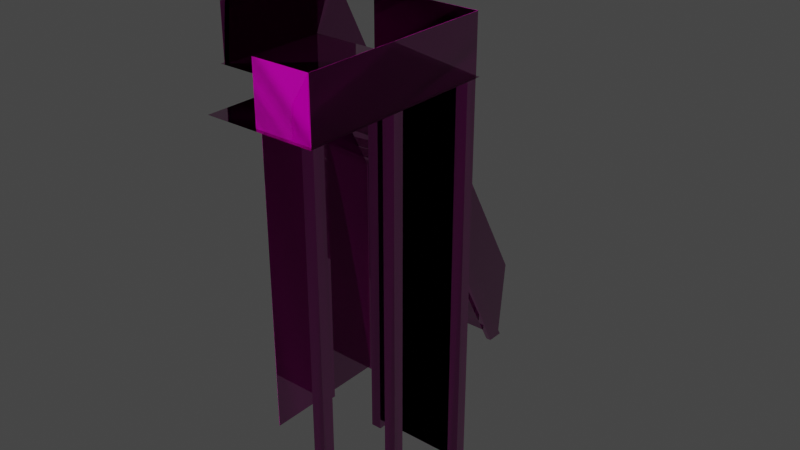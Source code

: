 # Source: scaffolds_01.blend  (saved by Blender 3.5.10; exported with 4.5.12 LTS)
import bpy
from mathutils import Matrix  # noqa: F401  (used for matrix-valued properties, if any)

bpy.ops.wm.read_factory_settings(use_empty=True)
scene = bpy.context.scene
scene.name = 'Scene'

# ---- collections
col_collection = bpy.data.collections.new('Collection'); scene.collection.children.link(col_collection)

# ---- images (referenced by path relative to the original .blend; pixels are not part of the script)
import os
ASSET_DIR = os.environ.get("B2B_ASSET_DIR", "")  # directory of the original .blend (textures are referenced by path, not embedded)
HERE = os.path.dirname(os.path.abspath(__file__))  # packed textures are extracted next to this script under _unpacked/

def load_image(name, relpath, width, height, colorspace="sRGB"):
    """Load a texture the original file referenced (path relative to the .blend, or extracted next to this script)."""
    p = next((c for c in (os.path.join(HERE, relpath), os.path.join(ASSET_DIR, relpath)) if relpath and os.path.exists(c)), "")
    if p:
        img = bpy.data.images.load(p, check_existing=True)
        img.name = name
    else:  # same state as the original file: an image datablock whose file is absent (Cycles renders it pink)
        img = bpy.data.images.new(name, width, height)
        img.source = "FILE"
        img.filepath = "//" + (relpath or name)
    img.colorspace_settings.name = colorspace
    return img
img_electricity_01_diff_0_png = load_image('electricity_01_diff_0.png', 'electricity_01_diff_0.png', 1024, 1024, 'sRGB')
img_electricity_01_norm_0_png = load_image('electricity_01_norm_0.png', 'electricity_01_norm_0.png', 1024, 1024, 'Non-Color')
img_electricity_01_metal_0_png = load_image('electricity_01_metal_0.png', 'electricity_01_metal_0.png', 1024, 1024, 'Non-Color')
img_default_model_mask_0_png = load_image('default_model_mask_0.png', 'default_model_mask_0.png', 1024, 1024, 'Non-Color')
img_default_height_0_png = load_image('default_height_0.png', 'default_height_0.png', 1024, 1024, 'Non-Color')
img_electricity_01_mask_0_png = load_image('electricity_01_mask_0.png', 'electricity_01_mask_0.png', 1024, 1024, 'sRGB')

# ---- materials (node trees are filled in below, after node groups)
mat_electricity_01_001 = bpy.data.materials.new('electricity_01.001')
mat_electricity_01_001.use_transparent_shadow = False

# ---- node groups
ng_annoshader = bpy.data.node_groups.new('AnnoShader', 'ShaderNodeTree')
_s = ng_annoshader.interface.new_socket(name='Shader', in_out='OUTPUT', socket_type='NodeSocketShader')
_s = ng_annoshader.interface.new_socket(name='cDiffuse', in_out='INPUT', socket_type='NodeSocketColor')
_s = ng_annoshader.interface.new_socket(name='cDiffuseMultiplier', in_out='INPUT', socket_type='NodeSocketColor')
_s = ng_annoshader.interface.new_socket(name='Alpha', in_out='INPUT', socket_type='NodeSocketFloat')
_s = ng_annoshader.interface.new_socket(name='cNormal', in_out='INPUT', socket_type='NodeSocketColor')
_s = ng_annoshader.interface.new_socket(name='Glossiness', in_out='INPUT', socket_type='NodeSocketFloat')
_s = ng_annoshader.interface.new_socket(name='cMetallic', in_out='INPUT', socket_type='NodeSocketColor')
_s = ng_annoshader.interface.new_socket(name='cHeight', in_out='INPUT', socket_type='NodeSocketColor')
_s = ng_annoshader.interface.new_socket(name='cNightGlow', in_out='INPUT', socket_type='NodeSocketColor')
_s = ng_annoshader.interface.new_socket(name='cEmissiveColor', in_out='INPUT', socket_type='NodeSocketColor')
_s = ng_annoshader.interface.new_socket(name='EmissionStrength', in_out='INPUT', socket_type='NodeSocketFloat')
_s = ng_annoshader.interface.new_socket(name='cDyeMask', in_out='INPUT', socket_type='NodeSocketColor')
_N = ng_annoshader.nodes; _L = ng_annoshader.links
n0 = _N.new('NodeGroupInput'); n0.name = 'Group Input'; n0.location = (0, -900)
n1 = _N.new('ShaderNodeMix'); n1.name = 'Mix'; n1.location = (300, 300)
n1.data_type = 'RGBA'
n1.blend_type = 'MULTIPLY'
n1.inputs[0].default_value = 1.0
n2 = _N.new('ShaderNodeRGBToBW'); n2.name = 'RGB to BW'; n2.location = (300, 0)
n3 = _N.new('ShaderNodeMix'); n3.name = 'Mix.001'; n3.location = (600, 0)
n3.data_type = 'RGBA'
n3.blend_type = 'MULTIPLY'
n3.inputs[7].default_value = (1.0, 0.0, 0.0, 1.0)
n4 = _N.new('ShaderNodeSeparateColor'); n4.name = 'Separate RGB'; n4.location = (300, -300)
n5 = _N.new('ShaderNodeMath'); n5.name = 'Math'; n5.location = (600, -450)
n5.operation = 'POWER'
n5.inputs[1].default_value = 2.0
n6 = _N.new('ShaderNodeMath'); n6.name = 'Math.001'; n6.location = (600, -150)
n6.operation = 'POWER'
n6.inputs[1].default_value = 2.0
n7 = _N.new('ShaderNodeMath'); n7.name = 'Math.002'; n7.location = (750, -300)
n8 = _N.new('ShaderNodeMath'); n8.name = 'Math.003'; n8.location = (900, -300)
n8.operation = 'SUBTRACT'
n8.inputs[0].default_value = 1.0
n9 = _N.new('ShaderNodeMath'); n9.name = 'Math.004'; n9.location = (1050, -300)
n9.operation = 'SQRT'
n10 = _N.new('ShaderNodeCombineColor'); n10.name = 'Combine RGB'; n10.location = (1200, -300)
n11 = _N.new('ShaderNodeNormalMap'); n11.name = 'Normal Map'; n11.location = (1500, -300)
n11.inputs[0].default_value = 0.5
n12 = _N.new('ShaderNodeRGBToBW'); n12.name = 'RGB to BW.001'; n12.location = (1500, 0)
n13 = _N.new('ShaderNodeBump'); n13.name = 'Bump'; n13.location = (1800, -300)
n13.inputs[0].default_value = 0.5
n13.inputs[1].default_value = 1.0
n13.inputs[2].default_value = 1.0
n14 = _N.new('ShaderNodeMath'); n14.name = 'Math.005'; n14.location = (900, -900)
n14.operation = 'SUBTRACT'
n14.inputs[0].default_value = 1.0
n15 = _N.new('ShaderNodeRGBToBW'); n15.name = 'RGB to BW.002'; n15.location = (300, 0)
n16 = _N.new('ShaderNodeVectorMath'); n16.name = 'EmissionScale'; n16.location = (300, -1200)
n16.label = 'EmissionScale'
n16.operation = 'SCALE'
n16.inputs[3].default_value = 10.0
n17 = _N.new('ShaderNodeVectorMath'); n17.name = 'Vector Math'; n17.location = (600, -1200)
n17.operation = 'MULTIPLY'
n18 = _N.new('ShaderNodeObjectInfo'); n18.name = 'Object Info'; n18.location = (300, -1500)
n19 = _N.new('ShaderNodeMath'); n19.name = 'Math.006'; n19.location = (600, -1500)
n19.operation = 'FRACT'
n20 = _N.new('ShaderNodeValToRGB'); n20.name = 'ColorRamp'; n20.location = (900, -1500)
n20.color_ramp.interpolation = 'CONSTANT'
while len(n20.color_ramp.elements) > 1: n20.color_ramp.elements.remove(n20.color_ramp.elements[-1])
n20.color_ramp.elements[0].position = 0.0; n20.color_ramp.elements[0].color = (1.0, 0.0, 0.0, 1.0)
_e = n20.color_ramp.elements.new(0.3333); _e.color = (0.0, 1.0, 0.0, 1.0)
_e = n20.color_ramp.elements.new(0.6667); _e.color = (0.0, 0.0, 1.0, 1.0)
n21 = _N.new('ShaderNodeVectorMath'); n21.name = 'Vector Math.001'; n21.location = (1200, -1500)
n21.operation = 'MULTIPLY'
n22 = _N.new('ShaderNodeMix'); n22.name = 'Mix.002'; n22.location = (1500, -1200)
n22.data_type = 'RGBA'
n22.inputs[6].default_value = (0.0, 0.0, 0.0, 1.0)
n23 = _N.new('ShaderNodeBsdfPrincipled'); n23.name = 'Principled BSDF'; n23.location = (1200, -900)
n23.distribution = 'GGX'
n23.subsurface_method = 'RANDOM_WALK_SKIN'
n23.inputs[3].default_value = 1.45
n24 = _N.new('NodeGroupOutput'); n24.name = 'Group Output'; n24.location = (1500, -900)
_L.new(n0.outputs[1], n1.inputs[6])
_L.new(n0.outputs[0], n1.inputs[7])
_L.new(n0.outputs[10], n2.inputs[0])
_L.new(n2.outputs[0], n3.inputs[0])
_L.new(n1.outputs[2], n3.inputs[6])
_L.new(n0.outputs[3], n4.inputs[0])
_L.new(n4.outputs[0], n5.inputs[0])
_L.new(n4.outputs[1], n6.inputs[0])
_L.new(n5.outputs[0], n7.inputs[0])
_L.new(n6.outputs[0], n7.inputs[1])
_L.new(n7.outputs[0], n8.inputs[1])
_L.new(n8.outputs[0], n9.inputs[0])
_L.new(n4.outputs[0], n10.inputs[0])
_L.new(n4.outputs[1], n10.inputs[1])
_L.new(n9.outputs[0], n10.inputs[2])
_L.new(n10.outputs[0], n11.inputs[1])
_L.new(n0.outputs[6], n12.inputs[0])
_L.new(n12.outputs[0], n13.inputs[3])
_L.new(n11.outputs[0], n13.inputs[4])
_L.new(n0.outputs[4], n14.inputs[1])
_L.new(n0.outputs[5], n15.inputs[0])
_L.new(n0.outputs[8], n16.inputs[0])
_L.new(n3.outputs[2], n17.inputs[0])
_L.new(n16.outputs[0], n17.inputs[1])
_L.new(n18.outputs[0], n19.inputs[0])
_L.new(n19.outputs[0], n20.inputs[0])
_L.new(n20.outputs[0], n21.inputs[0])
_L.new(n0.outputs[7], n21.inputs[1])
_L.new(n21.outputs[0], n22.inputs[0])
_L.new(n17.outputs[0], n22.inputs[7])
_L.new(n0.outputs[2], n23.inputs[4])
_L.new(n14.outputs[0], n23.inputs[2])
_L.new(n13.outputs[0], n23.inputs[5])
_L.new(n3.outputs[2], n23.inputs[0])
_L.new(n15.outputs[0], n23.inputs[1])
_L.new(n0.outputs[9], n23.inputs[28])
_L.new(n22.outputs[2], n23.inputs[27])
_L.new(n23.outputs[0], n24.inputs[0])
n24.is_active_output = True

# ---- material node trees
mat_electricity_01_001.use_nodes = True; mat_electricity_01_001.node_tree.nodes.clear()
_N = mat_electricity_01_001.node_tree.nodes; _L = mat_electricity_01_001.node_tree.links
n0 = _N.new('ShaderNodeOutputMaterial'); n0.name = 'Material Output'; n0.location = (300, 300)
n1 = _N.new('ShaderNodeTexImage'); n1.name = 'cModelDiffTex'; n1.location = (-1200, 900)
n1.label = 'cModelDiffTex'
n1.image = img_electricity_01_diff_0_png
n2 = _N.new('ShaderNodeTexImage'); n2.name = 'cModelNormalTex'; n2.location = (-1200, 600)
n2.label = 'cModelNormalTex'
n2.image = img_electricity_01_norm_0_png
n3 = _N.new('ShaderNodeTexImage'); n3.name = 'cModelMetallicTex'; n3.location = (-1200, 300)
n3.label = 'cModelMetallicTex'
n3.image = img_electricity_01_metal_0_png
n4 = _N.new('ShaderNodeTexImage'); n4.name = 'cSeparateAOTex'; n4.location = (-1200, 0)
n4.label = 'cSeparateAOTex'
n4.image = img_default_model_mask_0_png
n5 = _N.new('ShaderNodeTexImage'); n5.name = 'cHeightMap'; n5.location = (-1200, -300)
n5.label = 'cHeightMap'
n5.image = img_default_height_0_png
n6 = _N.new('ShaderNodeTexImage'); n6.name = 'cNightGlowMap'; n6.location = (-1200, -600)
n6.label = 'cNightGlowMap'
n6.image = img_electricity_01_mask_0_png
n7 = _N.new('ShaderNodeTexImage'); n7.name = 'cDyeMask'; n7.location = (-1200, -900)
n7.label = 'cDyeMask'
n8 = _N.new('ShaderNodeGroup'); n8.name = 'Group'; n8.location = (0, 0)
n8.node_tree = ng_annoshader
n8.inputs[9].default_value = 0.0
n9 = _N.new('ShaderNodeCombineRGB'); n9.name = 'cEmissiveColor'; n9.location = (900, 1050)
n9.label = 'cEmissiveColor'
n9.inputs[0].default_value = 1.134
n9.inputs[1].default_value = 0.9648
n9.inputs[2].default_value = 0.6676
n10 = _N.new('ShaderNodeCombineRGB'); n10.name = 'cDiffuseColor'; n10.location = (600, 1050)
n10.label = 'cDiffuseColor'
n10.inputs[0].default_value = 1.0
n10.inputs[1].default_value = 1.0
n10.inputs[2].default_value = 1.0
_L.new(n1.outputs[0], n8.inputs[0])
_L.new(n2.outputs[0], n8.inputs[3])
_L.new(n3.outputs[0], n8.inputs[5])
_L.new(n5.outputs[0], n8.inputs[6])
_L.new(n6.outputs[0], n8.inputs[7])
_L.new(n7.outputs[0], n8.inputs[10])
_L.new(n10.outputs[0], n8.inputs[1])
_L.new(n9.outputs[0], n8.inputs[8])
_L.new(n1.outputs[1], n8.inputs[2])
_L.new(n2.outputs[1], n8.inputs[4])
_L.new(n8.outputs[0], n0.inputs[0])
n0.is_active_output = True

# ---- world
world_world = bpy.data.worlds.new('World'); scene.world = world_world
world_world.use_nodes = True; world_world.node_tree.nodes.clear()
_N = world_world.node_tree.nodes; _L = world_world.node_tree.links
n0 = _N.new('ShaderNodeOutputWorld'); n0.name = 'World Output'; n0.location = (300, 300)
n1 = _N.new('ShaderNodeBackground'); n1.name = 'Background'; n1.location = (10, 300)
n1.inputs[0].default_value = (0.05088, 0.05088, 0.05088, 1.0)
_L.new(n1.outputs[0], n0.inputs[0])
n0.is_active_output = True
world_world.color = (0.05088, 0.05088, 0.05088)
world_world.use_sun_shadow = False
world_world.sun_shadow_jitter_overblur = 0.0

# ---- meshes
me_mesh_0_037 = bpy.data.meshes.new('Mesh_0.037')
me_mesh_0_037.from_pydata([(0.04775, 0.6804, -0.9688), (-0.1466, 0.6804, -0.98), (0.04775, 0.6804, -0.98), (-0.1466, 0.6804, -0.9688), (0.04775, 0.6511, -0.916), (-0.1466, 0.6511, -0.9355), (0.04775, 0.6511, -0.9272), (-0.1466, 0.6511, -0.9243), (0.04775, 0.6238, -0.8726), (-0.1466, 0.6238, -0.875), (0.04775, 0.6238, -0.8838), (-0.1466, 0.6238, -0.8638), (0.04775, 0.5984, -0.8125), (-0.1466, 0.5984, -0.8237), (0.04775, 0.5984, -0.8237), (-0.1466, 0.5984, -0.8125), (0.04775, 0.5691, -0.7603), (-0.1466, 0.5691, -0.7798), (0.04775, 0.5691, -0.7715), (-0.1466, 0.5691, -0.7686), (0.04775, 0.5378, -0.7158), (-0.1466, 0.5378, -0.7183), (0.04775, 0.5378, -0.7271), (-0.1466, 0.5378, -0.707), (0.04775, 0.5124, -0.6543), (-0.1466, 0.5124, -0.6655), (0.04775, 0.5124, -0.6655), (-0.1466, 0.5124, -0.6543), (0.04775, 0.487, -0.603), (-0.1466, 0.487, -0.6226), (0.04775, 0.487, -0.6143), (-0.1466, 0.487, -0.6113), (0.04775, 0.4577, -0.5503), (-0.1466, 0.4577, -0.5615), (0.04775, 0.4577, -0.5615), (-0.1466, 0.4577, -0.5503), (0.04775, 0.4284, -0.5063), (-0.1466, 0.4284, -0.5088), (0.04775, 0.4284, -0.5176), (-0.1466, 0.4284, -0.4976), (0.04775, 0.4011, -0.4453), (-0.1466, 0.4011, -0.4565), (0.04775, 0.4011, -0.4565), (-0.1466, 0.4011, -0.4453), (0.04775, 0.3757, -0.3943), (-0.1466, 0.3757, -0.4141), (0.04775, 0.3757, -0.4053), (-0.1466, 0.3757, -0.4028), (0.04775, 0.3445, -0.3416), (-0.1466, 0.3445, -0.3528), (0.04775, 0.3445, -0.3528), (-0.1466, 0.3445, -0.3416), (0.04775, 0.3152, -0.2888), (-0.1466, 0.3152, -0.3), (0.04775, 0.3152, -0.3), (-0.1466, 0.3152, -0.2888), (0.04775, 0.2898, -0.2466), (-0.1466, 0.2898, -0.2491), (0.04775, 0.2898, -0.2578), (-0.1466, 0.2898, -0.2379), (-0.1573, 0.2898, -0.246), (-0.1417, 0.2898, -1.019), (-0.1417, 0.2898, -0.246), (-0.1573, 0.2898, -1.019), (0.04775, 0.2644, -0.1868), (-0.1466, 0.2644, -0.2065), (0.04775, 0.2644, -0.1979), (-0.1466, 0.2644, -0.1954), (0.04775, 0.2351, -0.1342), (-0.1466, 0.2351, -0.1454), (0.04775, 0.2351, -0.1454), (-0.1466, 0.2351, -0.1342), (0.04775, 0.2058, -0.08997), (-0.1466, 0.2058, -0.09247), (0.04775, 0.2058, -0.1011), (-0.1466, 0.2058, -0.0813), (0.04775, 0.1784, -0.02924), (-0.1466, 0.1784, -0.04044), (0.04775, 0.1784, -0.04044), (-0.1466, 0.1784, -0.02924), (0.04775, 0.153, 0.022), (-0.1466, 0.153, 0.002153), (0.04775, 0.153, 0.01082), (-0.1466, 0.153, 0.01334), (0.04775, 0.1218, 0.06586), (-0.1466, 0.1218, 0.06329), (0.04775, 0.1218, 0.05466), (-0.1466, 0.1218, 0.07452), (0.04775, 0.0925, 0.1274), (-0.1466, 0.0925, 0.1162), (0.04775, 0.0925, 0.1162), (-0.1466, 0.0925, 0.1274), (0.3847, 0.06907, 0.1801), (0.05556, 0.06907, 0.3467), (0.05556, 0.06907, 0.1801), (0.3847, 0.06907, 0.3467), (-0.1632, 0.06516, 0.1793), (-0.129, 0.06516, -1.019), (-0.129, 0.06516, 0.1793), (-0.1632, 0.06516, -1.019), (0.3524, 0.06516, 0.1793), (0.3866, 0.06516, -1.019), (0.3866, 0.06516, 0.1793), (0.3524, 0.06516, -1.019), (0.05947, 0.06516, 0.1793), (0.09267, 0.06516, -1.019), (0.09267, 0.06516, 0.1793), (0.05947, 0.06516, -1.019), (0.08193, 0.05735, -1.01), (0.3515, 0.05735, 0.1761), (0.08583, 0.05735, 0.1761), (0.3515, 0.05735, -1.01), (0.3866, 0.03196, 0.1793), (0.3866, 0.06516, -1.019), (0.3866, 0.03196, -1.019), (0.3866, 0.06516, 0.1793), (0.3866, -0.2483, 0.1793), (0.3866, -0.2161, -1.019), (0.3866, -0.2483, -1.019), (0.3866, -0.2161, 0.1793), (0.3847, -0.5159, 0.1801), (0.3847, 0.06907, 0.3467), (0.3847, 0.06907, 0.1801), (0.3847, -0.5159, 0.3467), (0.3866, -0.513, 0.1793), (0.3866, -0.4798, -1.019), (0.3866, -0.513, -1.019), (0.3866, -0.4798, 0.1793), (0.3524, -0.2161, 0.1793), (0.3866, -0.2161, -1.019), (0.3866, -0.2161, 0.1793), (0.3524, -0.2161, -1.019), (-0.1583, 0.07102, 0.1783), (-0.1407, 0.7116, -1.019), (-0.1407, 0.07102, 0.1783), (-0.1583, 0.7116, -1.019), (0.04482, 0.07102, 0.1783), (0.0624, 0.7116, -1.019), (0.0624, 0.07102, 0.1783), (0.04482, 0.7116, -1.019), (0.09267, 0.03196, 0.1793), (0.09267, 0.06516, -1.019), (0.09267, 0.03196, -1.019), (0.09267, 0.06516, 0.1793), (0.0624, 0.655, -1.019), (0.0624, 0.07102, 0.1783), (0.0624, 0.7116, -1.019), (0.0624, 0.01438, 0.1783), (0.05556, 0.06907, 0.1801), (0.05556, 0.06907, 0.3467), (0.05556, 0.1394, 0.3467), (0.05556, 0.282, -0.2195), (0.05556, 0.5339, -0.3884), (0.05556, 0.4968, -0.6191), (0.05556, 0.737, -0.7563), (0.05556, 0.7097, -1.019), (0.05556, 0.3327, -0.02086), (0.05556, 0.06907, 0.1801), (0.05556, 0.1394, 0.3467), (0.3524, -0.4798, 0.1793), (0.3866, -0.4798, -1.019), (0.3866, -0.4798, 0.1793), (0.3524, -0.4798, -1.019), (0.3847, -0.5159, 0.1801), (0.2167, -0.5159, 0.3467), (0.2167, -0.5159, 0.1801), (0.3847, -0.5159, 0.3467), (-0.129, 0.03196, 0.1793), (-0.129, 0.06516, -1.019), (-0.129, 0.03196, -1.019), (-0.129, 0.06516, 0.1793), (-0.1407, 0.655, -1.019), (-0.1407, 0.07102, 0.1783), (-0.1407, 0.7116, -1.019), (-0.1407, 0.01438, 0.1783), (-0.1417, 0.2566, -0.246), (-0.1417, 0.2898, -1.019), (-0.1417, 0.2566, -1.019), (-0.1417, 0.2898, -0.246), (-0.1466, 0.03977, -1.01), (-0.1466, -0.1653, 0.1761), (-0.1466, 0.03977, 0.1761), (-0.1466, -0.1653, -1.01), (-0.1466, 0.2605, -1.01), (-0.1466, 0.05735, -0.0416), (-0.1466, 0.2605, -0.1931), (-0.1466, 0.05735, -1.01), (-0.1564, 0.06907, 0.1801), (-0.1564, -0.2688, 0.3467), (-0.1564, 0.06907, 0.3467), (-0.1564, -0.2688, 0.1801), (-0.1564, 0.1394, 0.3467), (-0.1564, 0.282, -0.2195), (-0.1564, 0.5339, -0.3884), (-0.1564, 0.4968, -0.6191), (-0.1564, 0.737, -0.7563), (-0.1564, 0.7097, -1.019), (-0.1564, 0.3327, -0.02086), (-0.1564, 0.06907, 0.1801), (-0.1564, 0.1394, 0.3467), (0.3935, -0.2688, 0.1801), (0.07216, -0.5276, 0.1801), (0.07216, -0.2688, 0.1801), (0.3935, -0.5276, 0.1801), (0.3935, -0.2688, 0.1801), (0.06826, 0.07297, 0.1801), (0.3935, 0.07297, 0.1801), (0.07216, -0.2688, 0.1801), (-0.172, -0.2688, 0.1801), (-0.172, 0.07297, 0.1801), (0.04775, 0.1218, 0.06586), (-0.1466, 0.07102, 0.07452), (-0.1466, 0.1218, 0.07452), (0.04775, 0.07102, 0.06586), (0.04775, 0.0925, 0.1274), (-0.1466, 0.03977, 0.1274), (-0.1466, 0.0925, 0.1274), (0.04775, 0.03977, 0.1274), (0.04775, 0.2058, -0.08997), (-0.1466, 0.153, -0.0813), (-0.1466, 0.2058, -0.0813), (0.04775, 0.153, -0.08997), (0.04775, 0.1784, -0.02924), (-0.1466, 0.1257, -0.02924), (-0.1466, 0.1784, -0.02924), (0.04775, 0.1257, -0.02924), (0.04775, 0.153, 0.022), (-0.1466, 0.1003, 0.01334), (-0.1466, 0.153, 0.01334), (0.04775, 0.1003, 0.022), (0.04775, 0.2351, -0.1342), (-0.1466, 0.1823, -0.1342), (-0.1466, 0.2351, -0.1342), (0.04775, 0.1823, -0.1342), (0.04775, 0.2898, -0.2466), (-0.1466, 0.237, -0.2379), (-0.1466, 0.2898, -0.2379), (0.04775, 0.237, -0.2466), (0.04775, 0.2644, -0.1868), (-0.1466, 0.2116, -0.1954), (-0.1466, 0.2644, -0.1954), (0.04775, 0.2116, -0.1868), (0.04775, 0.3152, -0.2888), (-0.1466, 0.2624, -0.2888), (-0.1466, 0.3152, -0.2888), (0.04775, 0.2624, -0.2888), (0.04775, 0.3445, -0.3416), (-0.1466, 0.2937, -0.3416), (-0.1466, 0.3445, -0.3416), (0.04775, 0.2937, -0.3416), (0.04775, 0.4284, -0.5063), (-0.1466, 0.3757, -0.4976), (-0.1466, 0.4284, -0.4976), (0.04775, 0.3757, -0.5063), (0.04775, 0.4011, -0.4453), (-0.1466, 0.3484, -0.4453), (-0.1466, 0.4011, -0.4453), (0.04775, 0.3484, -0.4453), (0.04775, 0.3757, -0.3943), (-0.1466, 0.323, -0.4028), (-0.1466, 0.3757, -0.4028), (0.04775, 0.323, -0.3943), (0.04775, 0.4577, -0.5503), (-0.1466, 0.405, -0.5503), (-0.1466, 0.4577, -0.5503), (0.04775, 0.405, -0.5503), (0.04775, 0.5378, -0.7158), (-0.1466, 0.4851, -0.707), (-0.1466, 0.5378, -0.707), (0.04775, 0.4851, -0.7158), (0.04775, 0.5124, -0.6543), (-0.1466, 0.4597, -0.6543), (-0.1466, 0.5124, -0.6543), (0.04775, 0.4597, -0.6543), (0.04775, 0.487, -0.603), (-0.1466, 0.4343, -0.6113), (-0.1466, 0.487, -0.6113), (0.04775, 0.4343, -0.603), (0.04775, 0.6238, -0.8726), (-0.1466, 0.571, -0.8638), (-0.1466, 0.6238, -0.8638), (0.04775, 0.571, -0.8726), (0.04775, 0.5984, -0.8125), (-0.1466, 0.5456, -0.8125), (-0.1466, 0.5984, -0.8125), (0.04775, 0.5456, -0.8125), (0.04775, 0.5691, -0.7603), (-0.1466, 0.5163, -0.7686), (-0.1466, 0.5691, -0.7686), (0.04775, 0.5163, -0.7603), (0.04775, 0.6804, -0.9688), (-0.1466, 0.6277, -0.9688), (-0.1466, 0.6804, -0.9688), (0.04775, 0.6277, -0.9688), (0.04775, 0.6511, -0.916), (-0.1466, 0.5984, -0.9243), (-0.1466, 0.6511, -0.9243), (0.04775, 0.5984, -0.916), (-0.1632, 0.06516, 0.1793), (-0.1632, 0.03196, -1.019), (-0.1632, 0.06516, -1.019), (-0.1632, 0.03196, 0.1793), (-0.1583, 0.07102, 0.1783), (-0.1583, 0.655, -1.019), (-0.1583, 0.7116, -1.019), (-0.1583, 0.01438, 0.1783), (-0.1573, 0.2898, -0.246), (-0.1573, 0.2566, -1.019), (-0.1573, 0.2898, -1.019), (-0.1573, 0.2566, -0.246), (-0.1573, -0.2688, 0.3467), (-0.1573, 0.06907, 0.1801), (-0.1573, 0.06907, 0.3467), (-0.1573, -0.2688, 0.1801), (-0.1573, 0.1394, 0.3467), (-0.1573, 0.5339, -0.3884), (-0.1573, 0.282, -0.2195), (-0.1573, 0.4968, -0.6191), (-0.1573, 0.737, -0.7563), (-0.1573, 0.7097, -1.019), (-0.1573, 0.3327, -0.02086), (-0.1573, 0.06907, 0.1801), (-0.1573, 0.1394, 0.3467), (-0.1476, 0.03977, 0.1761), (-0.1476, -0.1653, -1.01), (-0.1476, 0.03977, -1.01), (-0.1476, -0.1653, 0.1761), (-0.1476, 0.2605, -0.1931), (-0.1476, 0.05735, -1.01), (-0.1476, 0.2605, -1.01), (-0.1476, 0.05735, -0.0416), (0.3524, -0.513, -1.019), (0.3866, -0.513, 0.1793), (0.3866, -0.513, -1.019), (0.3524, -0.513, 0.1793), (0.04482, 0.07102, 0.1783), (0.04482, 0.655, -1.019), (0.04482, 0.7116, -1.019), (0.04482, 0.01438, 0.1783), (0.05458, 0.1394, 0.3467), (0.05458, 0.06711, 0.3467), (0.05458, 0.06711, 0.1801), (0.05458, 0.5339, -0.3884), (0.05458, 0.282, -0.2195), (0.05458, 0.4968, -0.6191), (0.05458, 0.737, -0.7563), (0.05458, 0.7097, -1.019), (0.05458, 0.3327, -0.02086), (0.05458, 0.06711, 0.1801), (0.05458, 0.1394, 0.3467), (0.05947, 0.06516, 0.1793), (0.05947, 0.03196, -1.019), (0.05947, 0.06516, -1.019), (0.05947, 0.03196, 0.1793), (-0.1583, 0.655, -1.019), (-0.1407, 0.01438, 0.1783), (-0.1407, 0.655, -1.019), (-0.1583, 0.01438, 0.1783), (0.04482, 0.655, -1.019), (0.0624, 0.01438, 0.1783), (0.0624, 0.655, -1.019), (0.04482, 0.01438, 0.1783), (0.3524, -0.2483, -1.019), (0.3866, -0.2483, 0.1793), (0.3866, -0.2483, -1.019), (0.3524, -0.2483, 0.1793), (0.3524, 0.06516, 0.1793), (0.3524, 0.03196, -1.019), (0.3524, 0.06516, -1.019), (0.3524, 0.03196, 0.1793), (0.3524, -0.2161, 0.1793), (0.3524, -0.2483, -1.019), (0.3524, -0.2161, -1.019), (0.3524, -0.2483, 0.1793), (0.3524, -0.4798, 0.1793), (0.3524, -0.513, -1.019), (0.3524, -0.4798, -1.019), (0.3524, -0.513, 0.1793), (0.3837, 0.06711, 0.3467), (0.3837, -0.5169, 0.1801), (0.3837, 0.06711, 0.1801), (0.3837, -0.5169, 0.3467), (-0.1632, 0.03196, -1.019), (-0.129, 0.03196, 0.1793), (-0.129, 0.03196, -1.019), (-0.1632, 0.03196, 0.1793), (0.3524, 0.03196, -1.019), (0.3866, 0.03196, 0.1793), (0.3866, 0.03196, -1.019), (0.3524, 0.03196, 0.1793), (0.05947, 0.03196, -1.019), (0.09267, 0.03196, 0.1793), (0.09267, 0.03196, -1.019), (0.05947, 0.03196, 0.1793), (0.08583, 0.05735, 0.1761), (0.3515, 0.05735, -1.01), (0.08193, 0.05735, -1.01), (0.3515, 0.05735, 0.1761), (0.05458, 0.06711, 0.3467), (0.3837, 0.06711, 0.1801), (0.05458, 0.06711, 0.1801), (0.3837, 0.06711, 0.3467), (-0.1573, 0.2566, -1.019), (-0.1417, 0.2566, -0.246), (-0.1417, 0.2566, -1.019), (-0.1573, 0.2566, -0.246)], [], [(0, 2, 1), (1, 3, 0), (4, 6, 5), (5, 7, 4), (8, 10, 9), (9, 11, 8), (12, 14, 13), (13, 15, 12), (16, 18, 17), (17, 19, 16), (20, 22, 21), (21, 23, 20), (24, 26, 25), (25, 27, 24), (28, 30, 29), (29, 31, 28), (32, 34, 33), (33, 35, 32), (36, 38, 37), (37, 39, 36), (40, 42, 41), (41, 43, 40), (44, 46, 45), (45, 47, 44), (48, 50, 49), (49, 51, 48), (52, 54, 53), (53, 55, 52), (56, 58, 57), (57, 59, 56), (60, 62, 61), (61, 63, 60), (64, 66, 65), (65, 67, 64), (68, 70, 69), (69, 71, 68), (72, 74, 73), (73, 75, 72), (76, 78, 77), (77, 79, 76), (80, 82, 81), (81, 83, 80), (84, 86, 85), (85, 87, 84), (88, 90, 89), (89, 91, 88), (92, 94, 93), (93, 95, 92), (96, 98, 97), (97, 99, 96), (100, 102, 101), (101, 103, 100), (104, 106, 105), (105, 107, 104), (108, 110, 109), (109, 111, 108), (112, 114, 113), (113, 115, 112), (116, 118, 117), (117, 119, 116), (120, 122, 121), (121, 123, 120), (124, 126, 125), (125, 127, 124), (128, 130, 129), (129, 131, 128), (132, 134, 133), (133, 135, 132), (136, 138, 137), (137, 139, 136), (140, 142, 141), (141, 143, 140), (144, 146, 145), (145, 147, 144), (148, 150, 149), (151, 153, 152), (154, 152, 153), (153, 155, 154), (152, 156, 151), (157, 151, 156), (156, 158, 157), (159, 161, 160), (160, 162, 159), (163, 165, 164), (164, 166, 163), (167, 169, 168), (168, 170, 167), (171, 173, 172), (172, 174, 171), (175, 177, 176), (176, 178, 175), (179, 181, 180), (180, 182, 179), (183, 185, 184), (184, 186, 183), (187, 189, 188), (188, 190, 187), (191, 189, 187), (192, 194, 193), (195, 193, 194), (194, 196, 195), (193, 197, 192), (198, 192, 197), (197, 199, 198), (200, 202, 201), (201, 203, 200), (204, 206, 205), (205, 207, 204), (208, 207, 205), (205, 209, 208), (210, 212, 211), (211, 213, 210), (214, 216, 215), (215, 217, 214), (218, 220, 219), (219, 221, 218), (222, 224, 223), (223, 225, 222), (226, 228, 227), (227, 229, 226), (230, 232, 231), (231, 233, 230), (234, 236, 235), (235, 237, 234), (238, 240, 239), (239, 241, 238), (242, 244, 243), (243, 245, 242), (246, 248, 247), (247, 249, 246), (250, 252, 251), (251, 253, 250), (254, 256, 255), (255, 257, 254), (258, 260, 259), (259, 261, 258), (262, 264, 263), (263, 265, 262), (266, 268, 267), (267, 269, 266), (270, 272, 271), (271, 273, 270), (274, 276, 275), (275, 277, 274), (278, 280, 279), (279, 281, 278), (282, 284, 283), (283, 285, 282), (286, 288, 287), (287, 289, 286), (290, 292, 291), (291, 293, 290), (294, 296, 295), (295, 297, 294), (298, 300, 299), (299, 301, 298), (302, 304, 303), (303, 305, 302), (306, 308, 307), (307, 309, 306), (310, 312, 311), (311, 313, 310), (312, 314, 311), (315, 317, 316), (317, 315, 318), (318, 319, 317), (316, 320, 315), (320, 316, 321), (321, 322, 320), (323, 325, 324), (324, 326, 323), (327, 329, 328), (328, 330, 327), (331, 333, 332), (332, 334, 331), (335, 337, 336), (336, 338, 335), (339, 341, 340), (342, 344, 343), (344, 342, 345), (345, 346, 344), (343, 347, 342), (347, 343, 348), (348, 349, 347), (350, 352, 351), (351, 353, 350), (354, 356, 355), (355, 357, 354), (358, 360, 359), (359, 361, 358), (362, 364, 363), (363, 365, 362), (366, 368, 367), (367, 369, 366), (370, 372, 371), (371, 373, 370), (374, 376, 375), (375, 377, 374), (378, 380, 379), (379, 381, 378), (382, 384, 383), (383, 385, 382), (386, 388, 387), (387, 389, 386), (390, 392, 391), (391, 393, 390), (394, 396, 395), (395, 397, 394), (398, 400, 399), (399, 401, 398), (402, 404, 403), (403, 405, 402)])
me_mesh_0_037.polygons.foreach_set('use_smooth', [True] * 212)
_uv = me_mesh_0_037.uv_layers.new(name='UVMap')
_uv.uv.foreach_set('vector', [0.4849, 0.05469, 0.4878, 0.05469, 0.4878, 0.004395, 0.4878, 0.004395, 0.4849, 0.004395, 0.4849, 0.05469, 0.4849, 0.05469, 0.4878, 0.05469, 0.4878, 0.004395, 0.4878, 0.004395, 0.4849, 0.004395, 0.4849, 0.05469, 0.4849, 0.05469, 0.4878, 0.05469, 0.4878, 0.004395, 0.4878, 0.004395, 0.4849, 0.004395, 0.4849, 0.05469, 0.4849, 0.05469, 0.4878, 0.05469, 0.4878, 0.004395, 0.4878, 0.004395, 0.4849, 0.004395, 0.4849, 0.05469, 0.4849, 0.05469, 0.4878, 0.05469, 0.4878, 0.004395, 0.4878, 0.004395, 0.4849, 0.004395, 0.4849, 0.05469, 0.4849, 0.05469, 0.4878, 0.05469, 0.4878, 0.004395, 0.4878, 0.004395, 0.4849, 0.004395, 0.4849, 0.05469, 0.4849, 0.05469, 0.4878, 0.05469, 0.4878, 0.004395, 0.4878, 0.004395, 0.4849, 0.004395, 0.4849, 0.05469, 0.4849, 0.05469, 0.4878, 0.05469, 0.4878, 0.004395, 0.4878, 0.004395, 0.4849, 0.004395, 0.4849, 0.05469, 0.4849, 0.05469, 0.4878, 0.05469, 0.4878, 0.004395, 0.4878, 0.004395, 0.4849, 0.004395, 0.4849, 0.05469, 0.4849, 0.05469, 0.4878, 0.05469, 0.4878, 0.004395, 0.4878, 0.004395, 0.4849, 0.004395, 0.4849, 0.05469, 0.4849, 0.05469, 0.4878, 0.05469, 0.4878, 0.004395, 0.4878, 0.004395, 0.4849, 0.004395, 0.4849, 0.05469, 0.4849, 0.05469, 0.4878, 0.05469, 0.4878, 0.004395, 0.4878, 0.004395, 0.4849, 0.004395, 0.4849, 0.05469, 0.4849, 0.05469, 0.4878, 0.05469, 0.4878, 0.004395, 0.4878, 0.004395, 0.4849, 0.004395, 0.4849, 0.05469, 0.4849, 0.05469, 0.4878, 0.05469, 0.4878, 0.004395, 0.4878, 0.004395, 0.4849, 0.004395, 0.4849, 0.05469, 0.4849, 0.05469, 0.4878, 0.05469, 0.4878, 0.004395, 0.4878, 0.004395, 0.4849, 0.004395, 0.4849, 0.05469, 0.7046, 0.6787, 0.7046, 0.6829, 0.7993, 0.6829, 0.7993, 0.6829, 0.7993, 0.6787, 0.7046, 0.6787, 0.4849, 0.05469, 0.4878, 0.05469, 0.4878, 0.004395, 0.4878, 0.004395, 0.4849, 0.004395, 0.4849, 0.05469, 0.4849, 0.05469, 0.4878, 0.05469, 0.4878, 0.004395, 0.4878, 0.004395, 0.4849, 0.004395, 0.4849, 0.05469, 0.4849, 0.05469, 0.4878, 0.05469, 0.4878, 0.004395, 0.4878, 0.004395, 0.4849, 0.004395, 0.4849, 0.05469, 0.4849, 0.05469, 0.4878, 0.05469, 0.4878, 0.004395, 0.4878, 0.004395, 0.4849, 0.004395, 0.4849, 0.05469, 0.4849, 0.05469, 0.4878, 0.05469, 0.4878, 0.004395, 0.4878, 0.004395, 0.4849, 0.004395, 0.4849, 0.05469, 0.4849, 0.05469, 0.4878, 0.05469, 0.4878, 0.004395, 0.4878, 0.004395, 0.4849, 0.004395, 0.4849, 0.05469, 0.4849, 0.05469, 0.4878, 0.05469, 0.4878, 0.004395, 0.4878, 0.004395, 0.4849, 0.004395, 0.4849, 0.05469, 0.9751, 0.3784, 0.9751, 0.3193, 0.9463, 0.3193, 0.9463, 0.3193, 0.9463, 0.3784, 0.9751, 0.3784, 0.6523, 0.6787, 0.6523, 0.6829, 0.7993, 0.6829, 0.7993, 0.6829, 0.7993, 0.6787, 0.6523, 0.6787, 0.6523, 0.6787, 0.6523, 0.6829, 0.7993, 0.6829, 0.7993, 0.6829, 0.7993, 0.6787, 0.6523, 0.6787, 0.6523, 0.6787, 0.6523, 0.6829, 0.7993, 0.6829, 0.7993, 0.6829, 0.7993, 0.6787, 0.6523, 0.6787, 0.03726, 0.6387, 0.03473, 0.8047, 0.006626, 0.8047, 0.006626, 0.8047, 0.006626, 0.6387, 0.03726, 0.6387, 0.6523, 0.6565, 0.7993, 0.6565, 0.7993, 0.6523, 0.7993, 0.6523, 0.6523, 0.6523, 0.6523, 0.6565, 0.6523, 0.6565, 0.7993, 0.6565, 0.7993, 0.6523, 0.7993, 0.6523, 0.6523, 0.6523, 0.6523, 0.6565, 0.9751, 0.4224, 0.9751, 0.3179, 0.9463, 0.3179, 0.9463, 0.3179, 0.9463, 0.4224, 0.9751, 0.4224, 0.6523, 0.6565, 0.7993, 0.6565, 0.7993, 0.6523, 0.7993, 0.6523, 0.6523, 0.6523, 0.6523, 0.6565, 0.6523, 0.6787, 0.6523, 0.6829, 0.7993, 0.6829, 0.7993, 0.6829, 0.7993, 0.6787, 0.6523, 0.6787, 0.627, 0.6208, 0.627, 0.623, 0.7939, 0.623, 0.7939, 0.623, 0.7939, 0.6208, 0.627, 0.6208, 0.627, 0.6208, 0.627, 0.623, 0.7939, 0.623, 0.7939, 0.623, 0.7939, 0.6208, 0.627, 0.6208, 0.6523, 0.6565, 0.7993, 0.6565, 0.7993, 0.6523, 0.7993, 0.6523, 0.6523, 0.6523, 0.6523, 0.6565, 0.7905, 0.6321, 0.7939, 0.626, 0.627, 0.626, 0.627, 0.626, 0.6235, 0.6321, 0.7905, 0.6321, 0.9751, 0.3794, 0.9463, 0.3867, 0.9463, 0.3794, 0.9741, 0.3931, 0.9741, 0.3555, 0.9463, 0.3486, 0.9463, 0.314, 0.9463, 0.3486, 0.9741, 0.3555, 0.9741, 0.3555, 0.9741, 0.3179, 0.9463, 0.314, 0.9463, 0.3486, 0.9463, 0.3833, 0.9741, 0.3931, 0.9741, 0.4307, 0.9741, 0.3931, 0.9463, 0.3833, 0.9463, 0.3833, 0.9463, 0.418, 0.9741, 0.4307, 0.6523, 0.6787, 0.6523, 0.6829, 0.7993, 0.6829, 0.7993, 0.6829, 0.7993, 0.6787, 0.6523, 0.6787, 0.9751, 0.3491, 0.9751, 0.3193, 0.9463, 0.3193, 0.9463, 0.3193, 0.9463, 0.3491, 0.9751, 0.3491, 0.6523, 0.6565, 0.7993, 0.6565, 0.7993, 0.6523, 0.7993, 0.6523, 0.6523, 0.6523, 0.6523, 0.6565, 0.7905, 0.6321, 0.7939, 0.626, 0.627, 0.626, 0.627, 0.626, 0.6235, 0.6321, 0.7905, 0.6321, 0.7046, 0.6565, 0.7993, 0.6565, 0.7993, 0.6523, 0.7993, 0.6523, 0.7046, 0.6523, 0.7046, 0.6565, 0.03473, 0.6387, 0.03473, 0.8047, 0.006626, 0.8047, 0.006626, 0.8047, 0.006626, 0.6387, 0.03473, 0.6387, 0.03473, 0.6387, 0.03473, 0.7528, 0.006462, 0.7743, 0.006462, 0.7743, 0.006626, 0.6387, 0.03473, 0.6387, 0.9751, 0.3794, 0.9463, 0.3794, 0.9463, 0.3193, 0.9463, 0.3193, 0.9751, 0.3193, 0.9751, 0.3794, 0.9463, 0.3872, 0.9463, 0.3794, 0.9751, 0.3794, 0.9741, 0.3931, 0.9741, 0.3555, 0.9463, 0.3486, 0.9463, 0.314, 0.9463, 0.3486, 0.9741, 0.3555, 0.9741, 0.3555, 0.9741, 0.3179, 0.9463, 0.314, 0.9463, 0.3486, 0.9463, 0.3833, 0.9741, 0.3931, 0.9741, 0.4307, 0.9741, 0.3931, 0.9463, 0.3833, 0.9463, 0.3833, 0.9463, 0.418, 0.9741, 0.4307, 0.9893, 0.2476, 0.9893, 0.1904, 0.9468, 0.1904, 0.9468, 0.1904, 0.9468, 0.2476, 0.9893, 0.2476, 0.9502, 0.2891, 0.9927, 0.2891, 0.9927, 0.2314, 0.9927, 0.2314, 0.9502, 0.2324, 0.9502, 0.2891, 0.9468, 0.1904, 0.9502, 0.2324, 0.9927, 0.2314, 0.9927, 0.2314, 0.9927, 0.1904, 0.9468, 0.1904, 0.4824, 0.05469, 0.4824, 0.004395, 0.469, 0.004395, 0.469, 0.004395, 0.469, 0.05518, 0.4824, 0.05469, 0.4824, 0.05469, 0.4824, 0.004395, 0.469, 0.004395, 0.469, 0.004395, 0.469, 0.05518, 0.4824, 0.05469, 0.4824, 0.05469, 0.4824, 0.004395, 0.469, 0.004395, 0.469, 0.004395, 0.469, 0.05518, 0.4824, 0.05469, 0.4824, 0.05469, 0.4824, 0.004395, 0.469, 0.004395, 0.469, 0.004395, 0.469, 0.05518, 0.4824, 0.05469, 0.4824, 0.05469, 0.4824, 0.004395, 0.469, 0.004395, 0.469, 0.004395, 0.469, 0.05518, 0.4824, 0.05469, 0.4824, 0.05469, 0.4824, 0.004395, 0.469, 0.004395, 0.469, 0.004395, 0.469, 0.05518, 0.4824, 0.05469, 0.4824, 0.05469, 0.4824, 0.004395, 0.469, 0.004395, 0.469, 0.004395, 0.469, 0.05518, 0.4824, 0.05469, 0.4824, 0.05469, 0.4824, 0.004395, 0.469, 0.004395, 0.469, 0.004395, 0.469, 0.05518, 0.4824, 0.05469, 0.4824, 0.05469, 0.4824, 0.004395, 0.469, 0.004395, 0.469, 0.004395, 0.469, 0.05518, 0.4824, 0.05469, 0.4824, 0.05469, 0.4824, 0.004395, 0.469, 0.004395, 0.469, 0.004395, 0.469, 0.05518, 0.4824, 0.05469, 0.4824, 0.05469, 0.4824, 0.004395, 0.469, 0.004395, 0.469, 0.004395, 0.469, 0.05518, 0.4824, 0.05469, 0.4824, 0.05469, 0.4824, 0.004395, 0.469, 0.004395, 0.469, 0.004395, 0.469, 0.05518, 0.4824, 0.05469, 0.4824, 0.05469, 0.4824, 0.004395, 0.469, 0.004395, 0.469, 0.004395, 0.469, 0.05518, 0.4824, 0.05469, 0.4824, 0.05469, 0.4824, 0.004395, 0.469, 0.004395, 0.469, 0.004395, 0.469, 0.05518, 0.4824, 0.05469, 0.4824, 0.05469, 0.4824, 0.004395, 0.469, 0.004395, 0.469, 0.004395, 0.469, 0.05518, 0.4824, 0.05469, 0.4824, 0.05469, 0.4824, 0.004395, 0.469, 0.004395, 0.469, 0.004395, 0.469, 0.05518, 0.4824, 0.05469, 0.4824, 0.05469, 0.4824, 0.004395, 0.469, 0.004395, 0.469, 0.004395, 0.469, 0.05518, 0.4824, 0.05469, 0.4824, 0.05469, 0.4824, 0.004395, 0.469, 0.004395, 0.469, 0.004395, 0.469, 0.05518, 0.4824, 0.05469, 0.4824, 0.05469, 0.4824, 0.004395, 0.469, 0.004395, 0.469, 0.004395, 0.469, 0.05518, 0.4824, 0.05469, 0.4824, 0.05469, 0.4824, 0.004395, 0.469, 0.004395, 0.469, 0.004395, 0.469, 0.05518, 0.4824, 0.05469, 0.4824, 0.05469, 0.4824, 0.004395, 0.469, 0.004395, 0.469, 0.004395, 0.469, 0.05518, 0.4824, 0.05469, 0.4824, 0.05469, 0.4824, 0.004395, 0.469, 0.004395, 0.469, 0.004395, 0.469, 0.05518, 0.4824, 0.05469, 0.6523, 0.6743, 0.7993, 0.6743, 0.7993, 0.6704, 0.7993, 0.6704, 0.6523, 0.6704, 0.6523, 0.6743, 0.627, 0.6477, 0.7939, 0.6477, 0.7905, 0.6414, 0.7905, 0.6414, 0.6235, 0.6414, 0.627, 0.6477, 0.7046, 0.6743, 0.7993, 0.6743, 0.7993, 0.6704, 0.7993, 0.6704, 0.7046, 0.6704, 0.7046, 0.6743, 0.9463, 0.3193, 0.9463, 0.3794, 0.9751, 0.3794, 0.9751, 0.3794, 0.9751, 0.3193, 0.9463, 0.3193, 0.9463, 0.3794, 0.9463, 0.3872, 0.9751, 0.3794, 0.9463, 0.3486, 0.9741, 0.3555, 0.9741, 0.3931, 0.9741, 0.3555, 0.9463, 0.3486, 0.9463, 0.314, 0.9463, 0.314, 0.9741, 0.3179, 0.9741, 0.3555, 0.9741, 0.3931, 0.9463, 0.3833, 0.9463, 0.3486, 0.9463, 0.3833, 0.9741, 0.3931, 0.9741, 0.4307, 0.9741, 0.4307, 0.9463, 0.418, 0.9463, 0.3833, 0.03473, 0.8047, 0.03473, 0.6387, 0.006626, 0.6387, 0.006626, 0.6387, 0.006626, 0.8047, 0.03473, 0.8047, 0.03473, 0.7528, 0.03473, 0.6387, 0.006626, 0.6387, 0.006626, 0.6387, 0.006626, 0.774, 0.03473, 0.7528, 0.7993, 0.666, 0.7993, 0.6619, 0.6523, 0.6619, 0.6523, 0.6619, 0.6523, 0.666, 0.7993, 0.666, 0.627, 0.6477, 0.7939, 0.6477, 0.7905, 0.6414, 0.7905, 0.6414, 0.6235, 0.6414, 0.627, 0.6477, 0.9463, 0.3867, 0.9751, 0.3794, 0.9463, 0.3794, 0.9463, 0.3486, 0.9741, 0.3555, 0.9741, 0.3931, 0.9741, 0.3555, 0.9463, 0.3486, 0.9463, 0.314, 0.9463, 0.314, 0.9741, 0.3179, 0.9741, 0.3555, 0.9741, 0.3931, 0.9463, 0.3833, 0.9463, 0.3486, 0.9463, 0.3833, 0.9741, 0.3931, 0.9741, 0.4307, 0.9741, 0.4307, 0.9463, 0.418, 0.9463, 0.3833, 0.6523, 0.6743, 0.7993, 0.6743, 0.7993, 0.6704, 0.7993, 0.6704, 0.6523, 0.6704, 0.6523, 0.6743, 0.7905, 0.6379, 0.7905, 0.6357, 0.6235, 0.6357, 0.6235, 0.6357, 0.6235, 0.6379, 0.7905, 0.6379, 0.7905, 0.6379, 0.7905, 0.6357, 0.6235, 0.6357, 0.6235, 0.6357, 0.6235, 0.6379, 0.7905, 0.6379, 0.7993, 0.666, 0.7993, 0.6619, 0.6523, 0.6619, 0.6523, 0.6619, 0.6523, 0.666, 0.7993, 0.666, 0.6523, 0.6743, 0.7993, 0.6743, 0.7993, 0.6704, 0.7993, 0.6704, 0.6523, 0.6704, 0.6523, 0.6743, 0.6523, 0.6743, 0.7993, 0.6743, 0.7993, 0.6704, 0.7993, 0.6704, 0.6523, 0.6704, 0.6523, 0.6743, 0.6523, 0.6743, 0.7993, 0.6743, 0.7993, 0.6704, 0.7993, 0.6704, 0.6523, 0.6704, 0.6523, 0.6743, 0.9463, 0.3179, 0.9751, 0.3179, 0.9751, 0.4224, 0.9751, 0.4224, 0.9463, 0.4224, 0.9463, 0.3179, 0.7993, 0.666, 0.7993, 0.6619, 0.6523, 0.6619, 0.6523, 0.6619, 0.6523, 0.666, 0.7993, 0.666, 0.7993, 0.666, 0.7993, 0.6619, 0.6523, 0.6619, 0.6523, 0.6619, 0.6523, 0.666, 0.7993, 0.666, 0.7993, 0.666, 0.7993, 0.6619, 0.6523, 0.6619, 0.6523, 0.6619, 0.6523, 0.666, 0.7993, 0.666, 0.03473, 0.8047, 0.03726, 0.6387, 0.006626, 0.6387, 0.006626, 0.6387, 0.006626, 0.8047, 0.03473, 0.8047, 0.9463, 0.3193, 0.9751, 0.3193, 0.9751, 0.3784, 0.9751, 0.3784, 0.9463, 0.3784, 0.9463, 0.3193, 0.7993, 0.666, 0.7993, 0.6619, 0.7046, 0.6619, 0.7046, 0.6619, 0.7046, 0.666, 0.7993, 0.666])
me_mesh_0_037.materials.append(mat_electricity_01_001)
me_mesh_0_037.update()
me_mesh_0_037.normals_split_custom_set([tuple(v) for v in zip(*[iter([0.003966, 1.0, -0.003966, -0.003966, 1.0, 0.003966, 0.003966, 1.0, -0.003966, 0.003966, 1.0, -0.003966, -0.003966, 1.0, 0.003966, 0.003966, 1.0, -0.003966, 0.004131, 1.0, -0.003793, -0.004132, 1.0, 0.003793, 0.004132, 1.0, -0.003793, 0.004132, 1.0, -0.003793, -0.004132, 1.0, 0.003793, 0.004131, 1.0, -0.003793, 0.003783, 1.0, -0.004141, -0.003783, 1.0, 0.004141, 0.003783, 1.0, -0.004141, 0.003783, 1.0, -0.004141, -0.003783, 1.0, 0.004141, 0.003783, 1.0, -0.004141, 0.003966, 1.0, -0.003966, -0.003966, 1.0, 0.003966, 0.003966, 1.0, -0.003966, 0.003966, 1.0, -0.003966, -0.003966, 1.0, 0.003966, 0.003966, 1.0, -0.003966, 0.004131, 1.0, -0.003793, -0.004132, 1.0, 0.003793, 0.004132, 1.0, -0.003793, 0.004132, 1.0, -0.003793, -0.004132, 1.0, 0.003793, 0.004131, 1.0, -0.003793, 0.003783, 1.0, -0.004141, -0.003783, 1.0, 0.004141, 0.003783, 1.0, -0.004141, 0.003783, 1.0, -0.004141, -0.003783, 1.0, 0.004141, 0.003783, 1.0, -0.004141, 0.003966, 1.0, -0.003966, -0.003966, 1.0, 0.003966, 0.003966, 1.0, -0.003966, 0.003966, 1.0, -0.003966, -0.003966, 1.0, 0.003966, 0.003966, 1.0, -0.003966, 0.004131, 1.0, -0.003793, -0.004132, 1.0, 0.003793, 0.004132, 1.0, -0.003793, 0.004132, 1.0, -0.003793, -0.004132, 1.0, 0.003793, 0.004131, 1.0, -0.003793, 0.003966, 1.0, -0.003966, -0.003966, 1.0, 0.003966, 0.003966, 1.0, -0.003966, 0.003966, 1.0, -0.003966, -0.003966, 1.0, 0.003966, 0.003966, 1.0, -0.003966, 0.003783, 1.0, -0.004141, -0.003783, 1.0, 0.004141, 0.003783, 1.0, -0.004141, 0.003783, 1.0, -0.004141, -0.003783, 1.0, 0.004141, 0.003783, 1.0, -0.004141, 0.003966, 1.0, -0.003966, -0.003966, 1.0, 0.003966, 0.003966, 1.0, -0.003966, 0.003966, 1.0, -0.003966, -0.003966, 1.0, 0.003966, 0.003966, 1.0, -0.003966, 0.004136, 1.0, -0.003788, -0.004141, 1.0, 0.003783, 0.004141, 1.0, -0.003783, 0.004141, 1.0, -0.003783, -0.004137, 1.0, 0.003788, 0.004136, 1.0, -0.003788, 0.003966, 1.0, -0.003966, -0.003966, 1.0, 0.003966, 0.003966, 1.0, -0.003966, 0.003966, 1.0, -0.003966, -0.003966, 1.0, 0.003966, 0.003966, 1.0, -0.003966, 0.003966, 1.0, -0.003966, -0.003966, 1.0, 0.003966, 0.003966, 1.0, -0.003966, 0.003966, 1.0, -0.003966, -0.003966, 1.0, 0.003966, 0.003966, 1.0, -0.003966, 0.003785, 1.0, -0.004139, -0.003785, 1.0, 0.004139, 0.003786, 1.0, -0.004138, 0.003786, 1.0, -0.004138, -0.003785, 1.0, 0.004139, 0.003785, 1.0, -0.004139, -0.003966, 1.0, 0.003966, 0.003966, 1.0, -0.003966, -0.003966, 1.0, 0.003966, -0.003966, 1.0, 0.003966, 0.003966, 1.0, -0.003966, -0.003966, 1.0, 0.003966, 0.004139, 1.0, -0.003785, -0.004139, 1.0, 0.003785, 0.004139, 1.0, -0.003785, 0.004139, 1.0, -0.003785, -0.004139, 1.0, 0.003785, 0.004139, 1.0, -0.003785, 0.003966, 1.0, -0.003966, -0.003966, 1.0, 0.003966, 0.003966, 1.0, -0.003966, 0.003966, 1.0, -0.003966, -0.003966, 1.0, 0.003966, 0.003966, 1.0, -0.003966, 0.003785, 1.0, -0.004139, -0.003785, 1.0, 0.004139, 0.003786, 1.0, -0.004138, 0.003786, 1.0, -0.004138, -0.003785, 1.0, 0.004139, 0.003785, 1.0, -0.004139, 0.003966, 1.0, -0.003966, -0.003966, 1.0, 0.003966, 0.003966, 1.0, -0.003966, 0.003966, 1.0, -0.003966, -0.003966, 1.0, 0.003966, 0.003966, 1.0, -0.003966, 0.004139, 1.0, -0.003785, -0.004139, 1.0, 0.003785, 0.004139, 1.0, -0.003786, 0.004139, 1.0, -0.003786, -0.004139, 1.0, 0.003785, 0.004139, 1.0, -0.003785, 0.003785, 1.0, -0.004139, -0.003786, 1.0, 0.004138, 0.003786, 1.0, -0.004138, 0.003786, 1.0, -0.004138, -0.003785, 1.0, 0.004139, 0.003785, 1.0, -0.004139, 0.003966, 1.0, -0.003966, -0.003966, 1.0, 0.003966, 0.003966, 1.0, -0.003966, 0.003966, 1.0, -0.003966, -0.003966, 1.0, 0.003966, 0.003966, 1.0, -0.003966, -0.003966, 1.0, 0.003966, 0.003966, 1.0, -0.003966, -0.003966, 1.0, 0.003966, -0.003966, 1.0, 0.003966, 0.003966, 1.0, -0.003966, -0.003966, 1.0, 0.003966, -0.003966, 1.0, 0.003966, 0.003966, 1.0, -0.003966, -0.003966, 1.0, 0.003966, -0.003966, 1.0, 0.003966, 0.003966, 1.0, -0.003966, -0.003966, 1.0, 0.003966, -0.003966, 1.0, 0.003966, 0.003966, 1.0, -0.003966, -0.003966, 1.0, 0.003966, -0.003966, 1.0, 0.003966, 0.003966, 1.0, -0.003966, -0.003966, 1.0, 0.003966, -0.003966, 1.0, 0.003966, 0.003966, 1.0, -0.003966, -0.003966, 1.0, 0.003966, -0.003966, 1.0, 0.003966, 0.003966, 1.0, -0.003966, -0.003966, 1.0, 0.003966, 0.003953, 1.0, -0.003979, -0.003953, 1.0, 0.003979, 0.003966, 1.0, -0.003966, 0.003966, 1.0, -0.003966, -0.003966, 1.0, 0.003966, 0.003953, 1.0, -0.003979, 0.9999, -0.01187, 0.003957, 0.9999, 0.01187, -0.003956, 0.9999, -0.01187, 0.003957, 0.9999, -0.01187, 0.003957, 0.9999, 0.01187, -0.003957, 0.9999, -0.01187, 0.003957, 0.9999, -0.01187, 0.003957, 0.9999, 0.01187, -0.003956, 0.9999, -0.01187, 0.003957, 0.9999, -0.01187, 0.003957, 0.9999, 0.01187, -0.003957, 0.9999, -0.01187, 0.003957, 0.9999, 0.01187, -0.003956, 0.9999, -0.01187, 0.003957, 0.9999, 0.01187, -0.003957, 0.9999, 0.01187, -0.003957, 0.9999, -0.01187, 0.003957, 0.9999, 0.01187, -0.003956, 0.9999, -0.01187, 0.003957, 0.9999, 0.01187, -0.003956, 0.9999, -0.01187, 0.003957, 0.9999, -0.01187, 0.003957, 0.9999, 0.01187, -0.003957, 0.9999, -0.01187, 0.003957, -0.003966, 1.0, 0.003966, 0.003966, 1.0, -0.003966, -0.003966, 1.0, 0.003966, -0.003966, 1.0, 0.003966, 0.003966, 1.0, -0.003966, -0.003966, 1.0, 0.003966, -0.00568, 0.8798, 0.4753, 0.005719, 0.8835, 0.4684, -0.00568, 0.8798, 0.4753, -0.00568, 0.8798, 0.4753, 0.005719, 0.8835, 0.4684, -0.00568, 0.8798, 0.4753, -0.00568, 0.8798, 0.4753, 0.005719, 0.8835, 0.4684, -0.00568, 0.8798, 0.4753, -0.00568, 0.8798, 0.4753, 0.005719, 0.8835, 0.4684, -0.00568, 0.8798, 0.4753, 0.9999, -0.01187, 0.003957, 0.9999, 0.01187, -0.003956, 0.9999, -0.01187, 0.003957, 0.9999, -0.01187, 0.003957, 0.9999, 0.01187, -0.003957, 0.9999, -0.01187, 0.003957, 0.9999, 0.01233, 0.002113, 0.9999, -0.01233, -0.002112, 0.9999, 0.01233, 0.002113, 0.9999, 0.01233, 0.002113, 0.9999, -0.01233, -0.002112, 0.9999, 0.01233, 0.002113, 0.9999, 0.00826, 0.009397, 0.9999, 0.009398, -0.00826, 0.9999, -0.01187, 0.003957, 0.9999, 0.007681, -0.009876, 0.9999, 0.007683, -0.009875, 0.9999, 0.0079, -0.009702, 0.9999, 0.0009839, -0.01247, 0.9999, 0.0079, -0.009702, 0.9999, 0.007683, -0.009875, 0.9999, 0.007683, -0.009875, 0.9999, -0.0008009, 0.01249, 0.9999, 0.0009839, -0.01247, 0.9999, 0.0079, -0.009702, 0.9999, 0.007703, -0.009859, 0.9999, 0.007681, -0.009876, 0.9999, -0.00287, -0.01218, 0.9999, 0.007681, -0.009876, 0.9999, 0.007703, -0.009859, 0.9999, 0.007703, -0.009859, 0.9999, 0.002934, 0.01216, 0.9999, -0.00287, -0.01218, -0.003966, 1.0, 0.003966, 0.003966, 1.0, -0.003966, -0.003966, 1.0, 0.003966, -0.003966, 1.0, 0.003966, 0.003966, 1.0, -0.003966, -0.003966, 1.0, 0.003966, -0.003966, 1.0, 0.003966, 0.003966, 1.0, -0.003966, -0.003966, 1.0, 0.003966, -0.003966, 1.0, 0.003966, 0.003966, 1.0, -0.003966, -0.003966, 1.0, 0.003966, 0.9999, -0.01187, 0.003957, 0.9999, 0.01187, -0.003956, 0.9999, -0.01187, 0.003957, 0.9999, -0.01187, 0.003957, 0.9999, 0.01187, -0.003957, 0.9999, -0.01187, 0.003957, 0.9999, 0.01233, 0.002113, 0.9999, -0.01233, -0.002112, 0.9999, 0.01233, 0.002113, 0.9999, 0.01233, 0.002113, 0.9999, -0.01233, -0.002112, 0.9999, 0.01233, 0.002113, 0.9999, -0.01187, 0.003957, 0.9999, 0.01187, -0.003956, 0.9999, -0.01187, 0.003957, 0.9999, -0.01187, 0.003957, 0.9999, 0.01187, -0.003957, 0.9999, -0.01187, 0.003957, 0.9999, -0.01187, 0.003957, 0.9999, 0.01187, -0.003957, 0.9999, -0.01187, 0.003957, 0.9999, -0.01187, 0.003957, 0.9999, 0.01187, -0.003956, 0.9999, -0.01187, 0.003957, 0.9999, -0.01187, 0.003957, 0.9999, 0.007148, -0.01027, 0.9999, -0.007149, 0.01027, 0.9999, -0.007149, 0.01027, 0.9999, 0.01187, -0.003956, 0.9999, -0.01187, 0.003957, 0.9999, -0.009398, 0.00826, 0.9999, 0.003956, 0.01187, 0.9999, -0.01187, 0.003957, 0.9999, -0.01187, 0.003957, 0.9999, 0.01187, -0.003956, 0.9999, -0.009398, 0.00826, 0.9999, 0.009398, -0.00826, 0.9999, 0.003956, 0.01187, 0.9999, -0.009398, 0.00826, 0.9999, 0.007681, -0.009876, 0.9999, 0.007683, -0.009875, 0.9999, 0.0079, -0.009702, 0.9999, 0.0009839, -0.01247, 0.9999, 0.0079, -0.009702, 0.9999, 0.007683, -0.009875, 0.9999, 0.007683, -0.009875, 0.9999, -0.0008009, 0.01249, 0.9999, 0.0009839, -0.01247, 0.9999, 0.0079, -0.009702, 0.9999, 0.007703, -0.009859, 0.9999, 0.007681, -0.009876, 0.9999, -0.00287, -0.01218, 0.9999, 0.007681, -0.009876, 0.9999, 0.007703, -0.009859, 0.9999, 0.007703, -0.009859, 0.9999, 0.002934, 0.01216, 0.9999, -0.00287, -0.01218, -0.003932, -0.003932, 1.0, 0.003932, 0.003932, 1.0, -0.003932, -0.003932, 1.0, -0.003932, -0.003932, 1.0, 0.003932, 0.003932, 1.0, -0.003932, -0.003932, 1.0, 0.003932, 0.003932, 1.0, -0.003932, -0.003932, 1.0, 0.003932, -0.003932, 1.0, 0.003932, -0.003932, 1.0, 0.003932, -0.003932, 1.0, 0.003932, 0.003932, 1.0, -0.003932, -0.003932, 1.0, 0.003932, -0.003932, 1.0, 0.003932, -0.003932, 1.0, 0.003932, -0.003932, 1.0, 0.003932, 0.003932, 1.0, -0.003932, -0.003932, 1.0, 0.04064, -0.009275, 0.9991, 0.04846, 0.009275, 0.9988, 0.04064, -0.009275, 0.9991, 0.04064, -0.009275, 0.9991, 0.04846, 0.009275, 0.9988, 0.04064, -0.009275, 0.9991, -0.003932, -0.003932, 1.0, 0.003932, 0.003932, 1.0, -0.003932, -0.003932, 1.0, -0.003932, -0.003932, 1.0, 0.003932, 0.003932, 1.0, -0.003932, -0.003932, 1.0, 0.04064, -0.009275, 0.9991, 0.04846, 0.009275, 0.9988, 0.04064, -0.009275, 0.9991, 0.04064, -0.009275, 0.9991, 0.04846, 0.009275, 0.9988, 0.04064, -0.009275, 0.9991, -0.003932, -0.003932, 1.0, 0.003932, 0.003932, 1.0, -0.003932, -0.003932, 1.0, -0.003932, -0.003932, 1.0, 0.003932, 0.003932, 1.0, -0.003932, -0.003932, 1.0, -0.04843, 0.00142, 0.9988, -0.0406, -0.00142, 0.9992, -0.04843, 0.00142, 0.9988, -0.04843, 0.00142, 0.9988, -0.0406, -0.00142, 0.9992, -0.04843, 0.00142, 0.9988, -0.003932, -0.003932, 1.0, 0.003932, 0.003932, 1.0, -0.003932, -0.003932, 1.0, -0.003932, -0.003932, 1.0, 0.003932, 0.003932, 1.0, -0.003932, -0.003932, 1.0, 0.04064, -0.009275, 0.9991, 0.04846, 0.009275, 0.9988, 0.04064, -0.009275, 0.9991, 0.04064, -0.009275, 0.9991, 0.04846, 0.009275, 0.9988, 0.04064, -0.009275, 0.9991, -0.0485, 0.001471, 0.9988, -0.0406, -0.001471, 0.9992, -0.0485, 0.001471, 0.9988, -0.0485, 0.001471, 0.9988, -0.0406, -0.001471, 0.9992, -0.0485, 0.001471, 0.9988, -0.003932, -0.003932, 1.0, 0.003932, 0.003932, 1.0, -0.003932, -0.003932, 1.0, -0.003932, -0.003932, 1.0, 0.003932, 0.003932, 1.0, -0.003932, -0.003932, 1.0, -0.003932, -0.003932, 1.0, 0.003932, 0.003932, 1.0, -0.003932, -0.003932, 1.0, -0.003932, -0.003932, 1.0, 0.003932, 0.003932, 1.0, -0.003932, -0.003932, 1.0, 0.04127, -0.009897, 0.9991, 0.04909, 0.009897, 0.9987, 0.04127, -0.009897, 0.9991, 0.04127, -0.009897, 0.9991, 0.04908, 0.009897, 0.9987, 0.04127, -0.009897, 0.9991, -0.003932, -0.003932, 1.0, 0.003932, 0.003932, 1.0, -0.003932, -0.003932, 1.0, -0.003932, -0.003932, 1.0, 0.003932, 0.003932, 1.0, -0.003932, -0.003932, 1.0, -0.04782, 0.0008254, 0.9989, -0.03999, -0.0008355, 0.9992, -0.04782, 0.0008256, 0.9989, -0.04782, 0.0008256, 0.9989, -0.03999, -0.0008357, 0.9992, -0.04782, 0.0008254, 0.9989, -0.003932, -0.003932, 1.0, 0.003932, 0.003932, 1.0, -0.003932, -0.003932, 1.0, -0.003932, -0.003932, 1.0, 0.003932, 0.003932, 1.0, -0.003932, -0.003932, 1.0, 0.04127, -0.009897, 0.9991, 0.04909, 0.009897, 0.9987, 0.04127, -0.009897, 0.9991, 0.04127, -0.009897, 0.9991, 0.04908, 0.009897, 0.9987, 0.04127, -0.009897, 0.9991, -0.003932, -0.003932, 1.0, 0.003932, 0.003932, 1.0, -0.003932, -0.003932, 1.0, -0.003932, -0.003932, 1.0, 0.003932, 0.003932, 1.0, -0.003932, -0.003932, 1.0, -0.04644, -0.0004064, 0.9989, -0.03877, 0.0004221, 0.9992, -0.04644, -0.0004064, 0.9989, -0.04644, -0.0004064, 0.9989, -0.03877, 0.0004217, 0.9992, -0.04644, -0.0004064, 0.9989, 0.04127, -0.009897, 0.9991, 0.04909, 0.009897, 0.9987, 0.04127, -0.009897, 0.9991, 0.04127, -0.009897, 0.9991, 0.04908, 0.009897, 0.9987, 0.04127, -0.009897, 0.9991, -0.003932, -0.003932, 1.0, 0.003932, 0.003932, 1.0, -0.003932, -0.003932, 1.0, -0.003932, -0.003932, 1.0, 0.003932, 0.003932, 1.0, -0.003932, -0.003932, 1.0, -0.04644, -0.0004064, 0.9989, -0.03877, 0.0004221, 0.9992, -0.04644, -0.0004064, 0.9989, -0.04644, -0.0004064, 0.9989, -0.03877, 0.0004217, 0.9992, -0.04644, -0.0004064, 0.9989, -0.003932, -0.003932, 1.0, 0.003932, 0.003932, 1.0, -0.003932, -0.003932, 1.0, -0.003932, -0.003932, 1.0, 0.003932, 0.003932, 1.0, -0.003932, -0.003932, 1.0, -0.04644, -0.0004064, 0.9989, -0.03877, 0.0004221, 0.9992, -0.04644, -0.0004064, 0.9989, -0.04644, -0.0004064, 0.9989, -0.03877, 0.0004217, 0.9992, -0.04644, -0.0004064, 0.9989, -1.0, 0.003932, -0.003932, -1.0, -0.003932, 0.003932, -1.0, 0.003932, -0.003932, -1.0, 0.003932, -0.003932, -1.0, -0.003932, 0.003932, -1.0, 0.003932, -0.003932, -1.0, 0.005322, -0.001611, -1.0, -0.005322, 0.001611, -1.0, 0.005322, -0.001611, -1.0, 0.005322, -0.001611, -1.0, -0.005322, 0.001611, -1.0, 0.005322, -0.001611, -1.0, 0.003932, -0.003932, -1.0, -0.003932, 0.003932, -1.0, 0.003932, -0.003932, -1.0, 0.003932, -0.003932, -1.0, -0.003932, 0.003932, -1.0, 0.003932, -0.003932, -1.0, -0.003932, 0.003932, -1.0, 0.003932, 0.003932, -1.0, -0.002094, 0.005152, -1.0, -0.002094, 0.005152, -1.0, 0.003932, -0.003932, -1.0, -0.003932, 0.003932, -1.0, 0.003932, 0.003932, -1.0, 0.002094, -0.005151, -1.0, -0.002094, 0.005152, -1.0, 0.001213, -0.005427, -1.0, 0.001091, -0.005453, -1.0, 0.001091, -0.005453, -1.0, 0.001091, -0.005453, -1.0, 0.001213, -0.005427, -1.0, -0.002088, -0.005154, -1.0, -0.002088, -0.005154, -1.0, 0.002164, 0.005123, -1.0, 0.001091, -0.005453, -1.0, 0.001091, -0.005453, -1.0, 0.001103, -0.00545, -1.0, 0.001213, -0.005427, -1.0, 0.001103, -0.00545, -1.0, 0.001091, -0.005453, -1.0, -0.003561, -0.004271, -1.0, -0.003561, -0.004271, -1.0, 0.003584, 0.004252, -1.0, 0.001103, -0.00545, -1.0, 0.003932, -0.003932, -1.0, -0.003932, 0.003932, -1.0, 0.003932, -0.003932, -1.0, 0.003932, -0.003932, -1.0, -0.003932, 0.003932, -1.0, 0.003932, -0.003932, -1.0, 0.0008001, -0.005503, -1.0, -0.003932, 0.003932, -1.0, 0.003932, -0.003932, -1.0, 0.003932, -0.003932, -1.0, -0.0008007, 0.005503, -1.0, 0.0008001, -0.005503, 0.003932, -1.0, -0.003932, -0.003932, -1.0, 0.003932, 0.003932, -1.0, -0.003932, 0.003932, -1.0, -0.003932, -0.003932, -1.0, 0.003932, 0.003932, -1.0, -0.003932, -1.0, 0.005322, -0.001611, -1.0, -0.005322, 0.001611, -1.0, 0.005322, -0.001611, -1.0, 0.005322, -0.001611, -1.0, -0.005322, 0.001611, -1.0, 0.005322, -0.001611, -1.0, 0.002043, -0.005172, -1.0, 0.005172, 0.002043, -1.0, -0.003932, 0.003932, -1.0, 0.001213, -0.005427, -1.0, 0.001091, -0.005453, -1.0, 0.001112, -0.005449, -1.0, 0.001091, -0.005453, -1.0, 0.001213, -0.005427, -1.0, -0.002088, -0.005154, -1.0, -0.002088, -0.005154, -1.0, 0.002164, 0.005123, -1.0, 0.001091, -0.005453, -1.0, 0.001112, -0.005449, -1.0, 0.001103, -0.00545, -1.0, 0.001213, -0.005427, -1.0, 0.001103, -0.00545, -1.0, 0.001112, -0.005449, -1.0, -0.003587, -0.004249, -1.0, -0.003587, -0.004249, -1.0, 0.003626, 0.004216, -1.0, 0.001103, -0.00545, -1.0, 0.003932, -0.003932, -1.0, -0.003932, 0.003932, -1.0, 0.003932, -0.003932, -1.0, 0.003932, -0.003932, -1.0, -0.003932, 0.003932, -1.0, 0.003932, -0.003932, 0.008599, -0.8798, -0.4753, -0.008599, -0.8835, -0.4684, 0.008599, -0.8798, -0.4753, 0.008599, -0.8798, -0.4753, -0.008599, -0.8835, -0.4684, 0.008599, -0.8798, -0.4753, 0.008599, -0.8798, -0.4753, -0.008599, -0.8835, -0.4684, 0.008599, -0.8798, -0.4753, 0.008599, -0.8798, -0.4753, -0.008599, -0.8835, -0.4684, 0.008599, -0.8798, -0.4753, 0.003932, -1.0, -0.003932, -0.003932, -1.0, 0.003932, 0.003932, -1.0, -0.003932, 0.003932, -1.0, -0.003932, -0.003932, -1.0, 0.003932, 0.003932, -1.0, -0.003932, -1.0, 0.003932, -0.003932, -1.0, -0.003932, 0.003932, -1.0, 0.003932, -0.003932, -1.0, 0.003932, -0.003932, -1.0, -0.003932, 0.003932, -1.0, 0.003932, -0.003932, -1.0, 0.003932, -0.003932, -1.0, -0.003932, 0.003932, -1.0, 0.003932, -0.003932, -1.0, 0.003932, -0.003932, -1.0, -0.003932, 0.003932, -1.0, 0.003932, -0.003932, -1.0, 0.003932, -0.003932, -1.0, -0.003932, 0.003932, -1.0, 0.003932, -0.003932, -1.0, 0.003932, -0.003932, -1.0, -0.003932, 0.003932, -1.0, 0.003932, -0.003932, -1.0, 0.003932, -0.003932, -1.0, -0.003932, 0.003932, -1.0, 0.003932, -0.003932, -1.0, 0.003932, -0.003932, -1.0, -0.003932, 0.003932, -1.0, 0.003932, -0.003932, 0.003932, -1.0, -0.003932, -0.003932, -1.0, 0.003932, 0.003932, -1.0, -0.003932, 0.003932, -1.0, -0.003932, -0.003932, -1.0, 0.003932, 0.003932, -1.0, -0.003932, 0.003932, -1.0, -0.003932, -0.003932, -1.0, 0.003932, 0.003932, -1.0, -0.003932, 0.003932, -1.0, -0.003932, -0.003932, -1.0, 0.003932, 0.003932, -1.0, -0.003932, 0.003932, -1.0, -0.003932, -0.003932, -1.0, 0.003932, 0.003932, -1.0, -0.003932, 0.003932, -1.0, -0.003932, -0.003932, -1.0, 0.003932, 0.003932, -1.0, -0.003932, -0.003919, -1.0, 0.003945, 0.003919, -1.0, -0.003945, -0.003932, -1.0, 0.003932, -0.003932, -1.0, 0.003932, 0.003932, -1.0, -0.003932, -0.003919, -1.0, 0.003945, -0.003932, -1.0, 0.003932, 0.003932, -1.0, -0.003932, -0.003932, -1.0, 0.003932, -0.003932, -1.0, 0.003932, 0.003932, -1.0, -0.003932, -0.003932, -1.0, 0.003932, 0.003932, -1.0, -0.003932, -0.003932, -1.0, 0.003932, 0.003932, -1.0, -0.003932, 0.003932, -1.0, -0.003932, -0.003932, -1.0, 0.003932, 0.003932, -1.0, -0.003932])] * 3)])

# ---- objects
ob_model_scaffolds_01_lod0 = bpy.data.objects.new('MODEL_scaffolds_01_lod0', me_mesh_0_037)
ob_main_file_scaffolds_01_cfg = bpy.data.objects.new('MAIN_FILE_scaffolds_01.cfg', None)

# ---- transforms, parenting, visibility, modifiers, constraints
ob_model_scaffolds_01_lod0.parent = ob_main_file_scaffolds_01_cfg
ob_model_scaffolds_01_lod0.location = (0.0, 0.0, 0.0)
ob_model_scaffolds_01_lod0.rotation_mode = 'QUATERNION'
ob_model_scaffolds_01_lod0.rotation_quaternion = (1.0, 0.0, 0.0, 0.0)
ob_main_file_scaffolds_01_cfg.location = (0.0, 0.0, 0.0)
ob_main_file_scaffolds_01_cfg.empty_display_type = 'SINGLE_ARROW'

# ---- collection membership
scene.collection.objects.link(ob_model_scaffolds_01_lod0)
scene.collection.objects.link(ob_main_file_scaffolds_01_cfg)

# ---- scene / render settings (as saved in the file)
scene.frame_start = 1; scene.frame_end = 250; scene.frame_set(1)
scene.render.engine = 'BLENDER_EEVEE_NEXT'
scene.cycles.sampling_pattern = 'TABULATED_SOBOL'
scene.cycles.use_light_tree = False
scene.view_settings.view_transform = 'Filmic'
bpy.context.view_layer.update()

# ---- added for rendering (the .blend has no active camera and no usable light): camera, sun
cam_auto = bpy.data.cameras.new('AutoCamera')
cam_auto.lens = 50.0
cam_auto.sensor_width = 36.0
cam_auto.clip_end = 1000.0
ob_auto_camera = bpy.data.objects.new('AutoCamera', cam_auto)
scene.collection.objects.link(ob_auto_camera)
ob_auto_camera.location = (1.91027, -2.05473, 1.10369)
ob_auto_camera.rotation_euler = (1.09748, -7.21219e-08, 0.694738)
scene.camera = ob_auto_camera
light_auto_sun = bpy.data.lights.new('AutoSun', 'SUN')
light_auto_sun.energy = 3.0
light_auto_sun.angle = 0.0523599
ob_auto_sun = bpy.data.objects.new('AutoSun', light_auto_sun)
scene.collection.objects.link(ob_auto_sun)
ob_auto_sun.rotation_euler = (0.872665, 0.174533, 0.523599)
bpy.context.view_layer.update()
